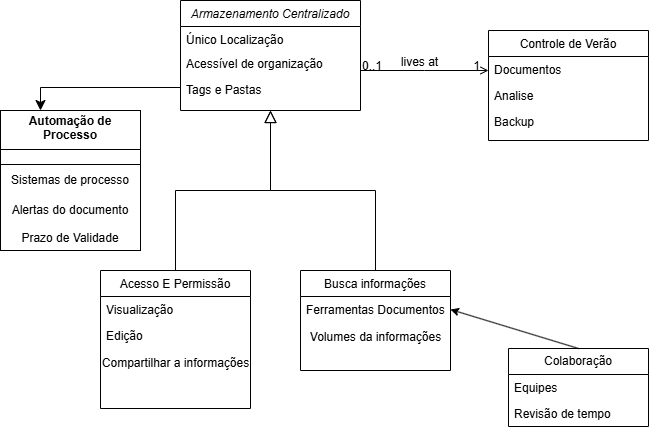

The diagram above was exported from draw.io. Its source (the exported page's mxGraphModel, read from the mxfile embedded in the PNG):
<mxGraphModel dx="1428" dy="785" grid="1" gridSize="10" guides="1" tooltips="1" connect="1" arrows="1" fold="1" page="1" pageScale="1" pageWidth="827" pageHeight="1169" math="0" shadow="0">
  <root>
    <mxCell id="WIyWlLk6GJQsqaUBKTNV-0" />
    <mxCell id="WIyWlLk6GJQsqaUBKTNV-1" parent="WIyWlLk6GJQsqaUBKTNV-0" />
    <mxCell id="zkfFHV4jXpPFQw0GAbJ--0" value="Armazenamento Centralizado" style="swimlane;fontStyle=2;align=center;verticalAlign=top;childLayout=stackLayout;horizontal=1;startSize=26;horizontalStack=0;resizeParent=1;resizeLast=0;collapsible=1;marginBottom=0;rounded=0;shadow=0;strokeWidth=1;" parent="WIyWlLk6GJQsqaUBKTNV-1" vertex="1">
      <mxGeometry x="200" y="90" width="180" height="110" as="geometry">
        <mxRectangle x="230" y="140" width="160" height="26" as="alternateBounds" />
      </mxGeometry>
    </mxCell>
    <mxCell id="zkfFHV4jXpPFQw0GAbJ--1" value="Único Localização" style="text;align=left;verticalAlign=top;spacingLeft=4;spacingRight=4;overflow=hidden;rotatable=0;points=[[0,0.5],[1,0.5]];portConstraint=eastwest;" parent="zkfFHV4jXpPFQw0GAbJ--0" vertex="1">
      <mxGeometry y="26" width="180" height="24" as="geometry" />
    </mxCell>
    <mxCell id="zkfFHV4jXpPFQw0GAbJ--2" value="Acessível de organização" style="text;align=left;verticalAlign=top;spacingLeft=4;spacingRight=4;overflow=hidden;rotatable=0;points=[[0,0.5],[1,0.5]];portConstraint=eastwest;rounded=0;shadow=0;html=0;" parent="zkfFHV4jXpPFQw0GAbJ--0" vertex="1">
      <mxGeometry y="50" width="180" height="26" as="geometry" />
    </mxCell>
    <mxCell id="zkfFHV4jXpPFQw0GAbJ--3" value="Tags e Pastas" style="text;align=left;verticalAlign=top;spacingLeft=4;spacingRight=4;overflow=hidden;rotatable=0;points=[[0,0.5],[1,0.5]];portConstraint=eastwest;rounded=0;shadow=0;html=0;" parent="zkfFHV4jXpPFQw0GAbJ--0" vertex="1">
      <mxGeometry y="76" width="180" height="26" as="geometry" />
    </mxCell>
    <mxCell id="zkfFHV4jXpPFQw0GAbJ--6" value="Acesso E Permissão" style="swimlane;fontStyle=0;align=center;verticalAlign=top;childLayout=stackLayout;horizontal=1;startSize=26;horizontalStack=0;resizeParent=1;resizeLast=0;collapsible=1;marginBottom=0;rounded=0;shadow=0;strokeWidth=1;" parent="WIyWlLk6GJQsqaUBKTNV-1" vertex="1">
      <mxGeometry x="120" y="360" width="150" height="138" as="geometry">
        <mxRectangle x="130" y="380" width="160" height="26" as="alternateBounds" />
      </mxGeometry>
    </mxCell>
    <mxCell id="zkfFHV4jXpPFQw0GAbJ--7" value="Visualização " style="text;align=left;verticalAlign=top;spacingLeft=4;spacingRight=4;overflow=hidden;rotatable=0;points=[[0,0.5],[1,0.5]];portConstraint=eastwest;" parent="zkfFHV4jXpPFQw0GAbJ--6" vertex="1">
      <mxGeometry y="26" width="150" height="26" as="geometry" />
    </mxCell>
    <mxCell id="zkfFHV4jXpPFQw0GAbJ--8" value="Edição&#10;&#10;compartilhar as informações" style="text;align=left;verticalAlign=top;spacingLeft=4;spacingRight=4;overflow=hidden;rotatable=0;points=[[0,0.5],[1,0.5]];portConstraint=eastwest;rounded=0;shadow=0;html=0;" parent="zkfFHV4jXpPFQw0GAbJ--6" vertex="1">
      <mxGeometry y="52" width="150" height="26" as="geometry" />
    </mxCell>
    <mxCell id="zFMTN2dHoOJJNg2jdgR_-5" value="Compartilhar a informações" style="text;html=1;align=center;verticalAlign=middle;resizable=0;points=[];autosize=1;strokeColor=none;fillColor=none;" vertex="1" parent="zkfFHV4jXpPFQw0GAbJ--6">
      <mxGeometry y="78" width="150" height="30" as="geometry" />
    </mxCell>
    <mxCell id="zkfFHV4jXpPFQw0GAbJ--12" value="" style="endArrow=block;endSize=10;endFill=0;shadow=0;strokeWidth=1;rounded=0;curved=0;edgeStyle=elbowEdgeStyle;elbow=vertical;" parent="WIyWlLk6GJQsqaUBKTNV-1" source="zkfFHV4jXpPFQw0GAbJ--6" target="zkfFHV4jXpPFQw0GAbJ--0" edge="1">
      <mxGeometry width="160" relative="1" as="geometry">
        <mxPoint x="200" y="203" as="sourcePoint" />
        <mxPoint x="200" y="203" as="targetPoint" />
      </mxGeometry>
    </mxCell>
    <mxCell id="zkfFHV4jXpPFQw0GAbJ--13" value="Busca informações" style="swimlane;fontStyle=0;align=center;verticalAlign=top;childLayout=stackLayout;horizontal=1;startSize=26;horizontalStack=0;resizeParent=1;resizeLast=0;collapsible=1;marginBottom=0;rounded=0;shadow=0;strokeWidth=1;" parent="WIyWlLk6GJQsqaUBKTNV-1" vertex="1">
      <mxGeometry x="320" y="360" width="150" height="100" as="geometry">
        <mxRectangle x="340" y="380" width="170" height="26" as="alternateBounds" />
      </mxGeometry>
    </mxCell>
    <mxCell id="zkfFHV4jXpPFQw0GAbJ--14" value="Ferramentas Documentos" style="text;align=left;verticalAlign=top;spacingLeft=4;spacingRight=4;overflow=hidden;rotatable=0;points=[[0,0.5],[1,0.5]];portConstraint=eastwest;" parent="zkfFHV4jXpPFQw0GAbJ--13" vertex="1">
      <mxGeometry y="26" width="150" height="26" as="geometry" />
    </mxCell>
    <mxCell id="zFMTN2dHoOJJNg2jdgR_-6" value="Volumes da informações" style="text;html=1;align=center;verticalAlign=middle;resizable=0;points=[];autosize=1;strokeColor=none;fillColor=none;" vertex="1" parent="zkfFHV4jXpPFQw0GAbJ--13">
      <mxGeometry y="52" width="150" height="30" as="geometry" />
    </mxCell>
    <mxCell id="zkfFHV4jXpPFQw0GAbJ--16" value="" style="endArrow=block;endSize=10;endFill=0;shadow=0;strokeWidth=1;rounded=0;curved=0;edgeStyle=elbowEdgeStyle;elbow=vertical;" parent="WIyWlLk6GJQsqaUBKTNV-1" source="zkfFHV4jXpPFQw0GAbJ--13" target="zkfFHV4jXpPFQw0GAbJ--0" edge="1">
      <mxGeometry width="160" relative="1" as="geometry">
        <mxPoint x="210" y="373" as="sourcePoint" />
        <mxPoint x="310" y="271" as="targetPoint" />
      </mxGeometry>
    </mxCell>
    <mxCell id="zkfFHV4jXpPFQw0GAbJ--17" value="Controle de Verão" style="swimlane;fontStyle=0;align=center;verticalAlign=top;childLayout=stackLayout;horizontal=1;startSize=26;horizontalStack=0;resizeParent=1;resizeLast=0;collapsible=1;marginBottom=0;rounded=0;shadow=0;strokeWidth=1;" parent="WIyWlLk6GJQsqaUBKTNV-1" vertex="1">
      <mxGeometry x="508" y="120" width="160" height="110" as="geometry">
        <mxRectangle x="550" y="140" width="160" height="26" as="alternateBounds" />
      </mxGeometry>
    </mxCell>
    <mxCell id="zkfFHV4jXpPFQw0GAbJ--18" value="Documentos" style="text;align=left;verticalAlign=top;spacingLeft=4;spacingRight=4;overflow=hidden;rotatable=0;points=[[0,0.5],[1,0.5]];portConstraint=eastwest;" parent="zkfFHV4jXpPFQw0GAbJ--17" vertex="1">
      <mxGeometry y="26" width="160" height="26" as="geometry" />
    </mxCell>
    <mxCell id="zkfFHV4jXpPFQw0GAbJ--19" value="Analise " style="text;align=left;verticalAlign=top;spacingLeft=4;spacingRight=4;overflow=hidden;rotatable=0;points=[[0,0.5],[1,0.5]];portConstraint=eastwest;rounded=0;shadow=0;html=0;" parent="zkfFHV4jXpPFQw0GAbJ--17" vertex="1">
      <mxGeometry y="52" width="160" height="26" as="geometry" />
    </mxCell>
    <mxCell id="zkfFHV4jXpPFQw0GAbJ--20" value="Backup" style="text;align=left;verticalAlign=top;spacingLeft=4;spacingRight=4;overflow=hidden;rotatable=0;points=[[0,0.5],[1,0.5]];portConstraint=eastwest;rounded=0;shadow=0;html=0;" parent="zkfFHV4jXpPFQw0GAbJ--17" vertex="1">
      <mxGeometry y="78" width="160" height="26" as="geometry" />
    </mxCell>
    <mxCell id="zkfFHV4jXpPFQw0GAbJ--26" value="" style="endArrow=open;shadow=0;strokeWidth=1;rounded=0;curved=0;endFill=1;edgeStyle=elbowEdgeStyle;elbow=vertical;" parent="WIyWlLk6GJQsqaUBKTNV-1" source="zkfFHV4jXpPFQw0GAbJ--0" target="zkfFHV4jXpPFQw0GAbJ--17" edge="1">
      <mxGeometry x="0.5" y="41" relative="1" as="geometry">
        <mxPoint x="380" y="192" as="sourcePoint" />
        <mxPoint x="540" y="192" as="targetPoint" />
        <mxPoint x="-40" y="32" as="offset" />
      </mxGeometry>
    </mxCell>
    <mxCell id="zkfFHV4jXpPFQw0GAbJ--27" value="0..1" style="resizable=0;align=left;verticalAlign=bottom;labelBackgroundColor=none;fontSize=12;" parent="zkfFHV4jXpPFQw0GAbJ--26" connectable="0" vertex="1">
      <mxGeometry x="-1" relative="1" as="geometry">
        <mxPoint y="4" as="offset" />
      </mxGeometry>
    </mxCell>
    <mxCell id="zkfFHV4jXpPFQw0GAbJ--28" value="1" style="resizable=0;align=right;verticalAlign=bottom;labelBackgroundColor=none;fontSize=12;" parent="zkfFHV4jXpPFQw0GAbJ--26" connectable="0" vertex="1">
      <mxGeometry x="1" relative="1" as="geometry">
        <mxPoint x="-7" y="4" as="offset" />
      </mxGeometry>
    </mxCell>
    <mxCell id="zkfFHV4jXpPFQw0GAbJ--29" value="lives at" style="text;html=1;resizable=0;points=[];;align=center;verticalAlign=middle;labelBackgroundColor=none;rounded=0;shadow=0;strokeWidth=1;fontSize=12;" parent="zkfFHV4jXpPFQw0GAbJ--26" vertex="1" connectable="0">
      <mxGeometry x="0.5" y="49" relative="1" as="geometry">
        <mxPoint x="-38" y="40" as="offset" />
      </mxGeometry>
    </mxCell>
    <mxCell id="zFMTN2dHoOJJNg2jdgR_-0" value="Colaboração" style="swimlane;fontStyle=0;childLayout=stackLayout;horizontal=1;startSize=26;fillColor=none;horizontalStack=0;resizeParent=1;resizeParentMax=0;resizeLast=0;collapsible=1;marginBottom=0;whiteSpace=wrap;html=1;" vertex="1" parent="WIyWlLk6GJQsqaUBKTNV-1">
      <mxGeometry x="528" y="438" width="140" height="78" as="geometry" />
    </mxCell>
    <mxCell id="zFMTN2dHoOJJNg2jdgR_-1" value="Equipes" style="text;strokeColor=none;fillColor=none;align=left;verticalAlign=top;spacingLeft=4;spacingRight=4;overflow=hidden;rotatable=0;points=[[0,0.5],[1,0.5]];portConstraint=eastwest;whiteSpace=wrap;html=1;" vertex="1" parent="zFMTN2dHoOJJNg2jdgR_-0">
      <mxGeometry y="26" width="140" height="26" as="geometry" />
    </mxCell>
    <mxCell id="zFMTN2dHoOJJNg2jdgR_-2" value="Revisão de tempo" style="text;strokeColor=none;fillColor=none;align=left;verticalAlign=top;spacingLeft=4;spacingRight=4;overflow=hidden;rotatable=0;points=[[0,0.5],[1,0.5]];portConstraint=eastwest;whiteSpace=wrap;html=1;" vertex="1" parent="zFMTN2dHoOJJNg2jdgR_-0">
      <mxGeometry y="52" width="140" height="26" as="geometry" />
    </mxCell>
    <mxCell id="zFMTN2dHoOJJNg2jdgR_-4" value="" style="endArrow=classic;html=1;rounded=0;exitX=0.5;exitY=0;exitDx=0;exitDy=0;entryX=1;entryY=0.5;entryDx=0;entryDy=0;" edge="1" parent="WIyWlLk6GJQsqaUBKTNV-1" source="zFMTN2dHoOJJNg2jdgR_-0" target="zkfFHV4jXpPFQw0GAbJ--14">
      <mxGeometry width="50" height="50" relative="1" as="geometry">
        <mxPoint x="550" y="430" as="sourcePoint" />
        <mxPoint x="600" y="380" as="targetPoint" />
      </mxGeometry>
    </mxCell>
    <mxCell id="zFMTN2dHoOJJNg2jdgR_-8" value="&lt;p style=&quot;margin:0px;margin-top:4px;text-align:center;&quot;&gt;&lt;b&gt;Automação de Processo&lt;/b&gt;&lt;/p&gt;&lt;hr size=&quot;1&quot; style=&quot;border-style:solid;&quot;&gt;&lt;div style=&quot;height:2px;&quot;&gt;&lt;/div&gt;&lt;hr size=&quot;1&quot; style=&quot;border-style:solid;&quot;&gt;&lt;div style=&quot;height:2px;&quot;&gt;&lt;/div&gt;" style="verticalAlign=top;align=left;overflow=fill;html=1;whiteSpace=wrap;" vertex="1" parent="WIyWlLk6GJQsqaUBKTNV-1">
      <mxGeometry x="20" y="200" width="140" height="140" as="geometry" />
    </mxCell>
    <mxCell id="zFMTN2dHoOJJNg2jdgR_-9" value="" style="edgeStyle=elbowEdgeStyle;elbow=vertical;endArrow=classic;html=1;curved=0;rounded=0;endSize=8;startSize=8;exitX=0;exitY=0.5;exitDx=0;exitDy=0;" edge="1" parent="WIyWlLk6GJQsqaUBKTNV-1" source="zkfFHV4jXpPFQw0GAbJ--2">
      <mxGeometry width="50" height="50" relative="1" as="geometry">
        <mxPoint x="200" y="43" as="sourcePoint" />
        <mxPoint x="60" y="200" as="targetPoint" />
      </mxGeometry>
    </mxCell>
    <mxCell id="zFMTN2dHoOJJNg2jdgR_-11" value="Sistemas de processo" style="text;html=1;align=center;verticalAlign=middle;whiteSpace=wrap;rounded=0;" vertex="1" parent="WIyWlLk6GJQsqaUBKTNV-1">
      <mxGeometry x="20" y="255" width="140" height="30" as="geometry" />
    </mxCell>
    <mxCell id="zFMTN2dHoOJJNg2jdgR_-12" value="Alertas do documento" style="text;html=1;align=center;verticalAlign=middle;whiteSpace=wrap;rounded=0;" vertex="1" parent="WIyWlLk6GJQsqaUBKTNV-1">
      <mxGeometry x="20" y="285" width="140" height="30" as="geometry" />
    </mxCell>
    <mxCell id="zFMTN2dHoOJJNg2jdgR_-13" value="Prazo de Validade" style="text;html=1;align=center;verticalAlign=middle;whiteSpace=wrap;rounded=0;" vertex="1" parent="WIyWlLk6GJQsqaUBKTNV-1">
      <mxGeometry x="20" y="315" width="140" height="25" as="geometry" />
    </mxCell>
  </root>
</mxGraphModel>